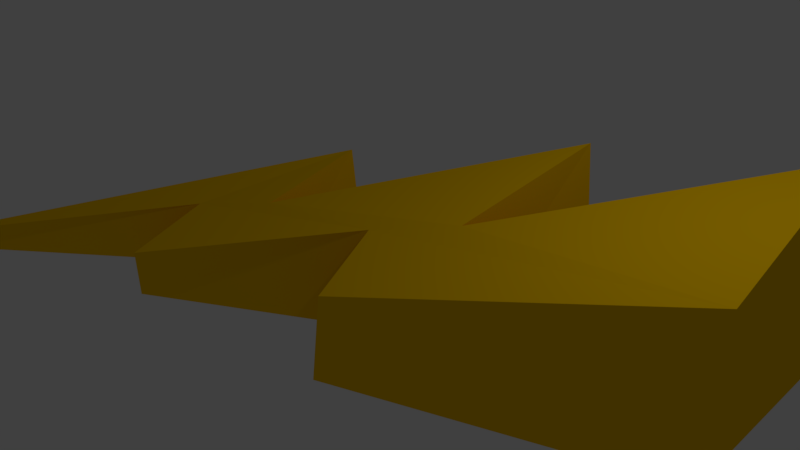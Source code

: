 # Source: electricty.blend  (saved by Blender 2.79.0; exported with 4.5.12 LTS)
import bpy
from mathutils import Matrix  # noqa: F401  (used for matrix-valued properties, if any)

bpy.ops.wm.read_factory_settings(use_empty=True)
scene = bpy.context.scene
scene.name = 'Scene'

# ---- collections
col_collection_1 = bpy.data.collections.new('Collection 1'); scene.collection.children.link(col_collection_1)

# ---- materials (node trees are filled in below, after node groups)
mat_material = bpy.data.materials.new('Material')
mat_material.alpha_threshold = 0.0
mat_material.use_transparent_shadow = False
mat_material.diffuse_color = (1.0, 0.5841, 0.0, 1.0)
mat_material.specular_color = (1.0, 0.1648, 0.0)
mat_material.roughness = 0.5
mat_material.specular_intensity = 1.0
mat_material.line_color = (0.0, 0.0, 0.0, 1.0)

# ---- material node trees

# ---- world
world_world = bpy.data.worlds.new('World'); scene.world = world_world
world_world.color = (0.05088, 0.05088, 0.05088)
world_world.use_sun_shadow = False
world_world.sun_shadow_jitter_overblur = 0.0
world_world.cycles.sampling_method = 'MANUAL'

# ---- cameras
cam_camera = bpy.data.cameras.new('Camera')
cam_camera.clip_end = 100.0
cam_camera.lens = 35.0
cam_camera.sensor_width = 32.0
cam_camera.sensor_height = 18.0
cam_camera.ortho_scale = 7.314
cam_camera.dof.focus_distance = 0.0
cam_camera.dof.aperture_fstop = 128.0

# ---- lights
light_lamp = bpy.data.lights.new('Lamp', 'POINT')
light_lamp.transmission_factor = 0.0
light_lamp.cutoff_distance = 30.0
light_lamp.energy = 100.0
light_lamp.shadow_buffer_clip_start = 1.001
light_lamp.shadow_soft_size = 0.1
light_lamp.shadow_maximum_resolution = 0.006
light_lamp.use_absolute_resolution = True

# ---- meshes
me_cube = bpy.data.meshes.new('Cube')
me_cube.from_pydata([(-5.335, -3.49, -0.6853), (-1.396, 1.082, -0.6853), (-1.222, -0.5747, -0.6853), (1.697, 2.452, -0.6853), (0.8716, -1.638, -0.6853), (4.767, -0.04619, -0.6853), (4.657, 3.026, -0.6853), (1.561, 0.02171, -0.6853), (-2.345, -0.9739, -0.6853), (-2.199, -2.124, -0.6853), (0.4819, -0.4659, -0.6853), (-5.221, -3.703, -0.3304), (-1.485, 1.003, 0.7381), (-1.212, -0.6391, 0.5183), (1.501, 2.496, 1.28), (0.9917, -1.6, 0.4627), (4.732, 0.1667, 1.241), (4.403, 3.196, 1.703), (1.513, 0.07527, 0.9234), (-2.268, -1.068, 0.2829), (-2.025, -2.218, 0.03808), (0.506, -0.4396, 0.6817)], [], [(9, 8, 0, 1, 2, 3, 7, 6, 5, 4, 10), (20, 21, 15, 16, 17, 18, 14, 13, 12, 11, 19), (2, 1, 12, 13), (8, 9, 20, 19), (4, 5, 16, 15), (3, 2, 13, 14), (0, 8, 19, 11), (7, 3, 14, 18), (5, 6, 17, 16), (1, 0, 11, 12), (10, 4, 15, 21), (9, 10, 21, 20), (6, 7, 18, 17)])
me_cube.materials.append(mat_material)
me_cube.use_remesh_preserve_volume = False
me_cube.use_remesh_preserve_attributes = False
me_cube.use_mirror_vertex_groups = False
me_cube.update()

# ---- objects
ob_electric = bpy.data.objects.new('electric', me_cube)
ob_lamp = bpy.data.objects.new('Lamp', light_lamp)
ob_camera = bpy.data.objects.new('Camera', cam_camera)

# ---- transforms, parenting, visibility, modifiers, constraints
ob_electric.location = (0.0, 0.0, 0.0)
ob_electric.lock_rotations_4d = False
ob_electric.empty_display_type = 'ARROWS'
ob_electric.lineart.crease_threshold = 0.0
ob_lamp.location = (4.076, 1.005, 5.904)
ob_lamp.rotation_euler = (0.6503, 0.05522, 1.866)
ob_lamp.lock_rotations_4d = False
ob_lamp.empty_display_type = 'ARROWS'
ob_lamp.color = (0.0, 0.0, 0.0, 0.0)
ob_lamp.lineart.crease_threshold = 0.0
ob_camera.location = (7.481, -6.508, 5.344)
ob_camera.rotation_euler = (1.109, 0.0, 0.8149)
ob_camera.lock_rotations_4d = False
ob_camera.empty_display_type = 'ARROWS'
ob_camera.color = (0.0, 0.0, 0.0, 0.0)
ob_camera.display_type = 'WIRE'
ob_camera.lineart.crease_threshold = 0.0

# ---- collection membership
col_collection_1.objects.link(ob_electric)
col_collection_1.objects.link(ob_lamp)
col_collection_1.objects.link(ob_camera)

# ---- scene / render settings (as saved in the file)
scene.camera = ob_camera
scene.frame_start = 1; scene.frame_end = 250; scene.frame_set(1)
scene.render.engine = 'BLENDER_EEVEE_NEXT'
scene.render.resolution_percentage = 50
scene.render.dither_intensity = 0.0
scene.cycles.use_denoising = False
scene.cycles.samples = 128
scene.cycles.sampling_pattern = 'TABULATED_SOBOL'
scene.cycles.use_adaptive_sampling = False
scene.cycles.use_light_tree = False
scene.cycles.blur_glossy = 0.0
scene.cycles.sample_clamp_indirect = 0.0
scene.view_settings.view_transform = 'Standard'
bpy.context.view_layer.update()
